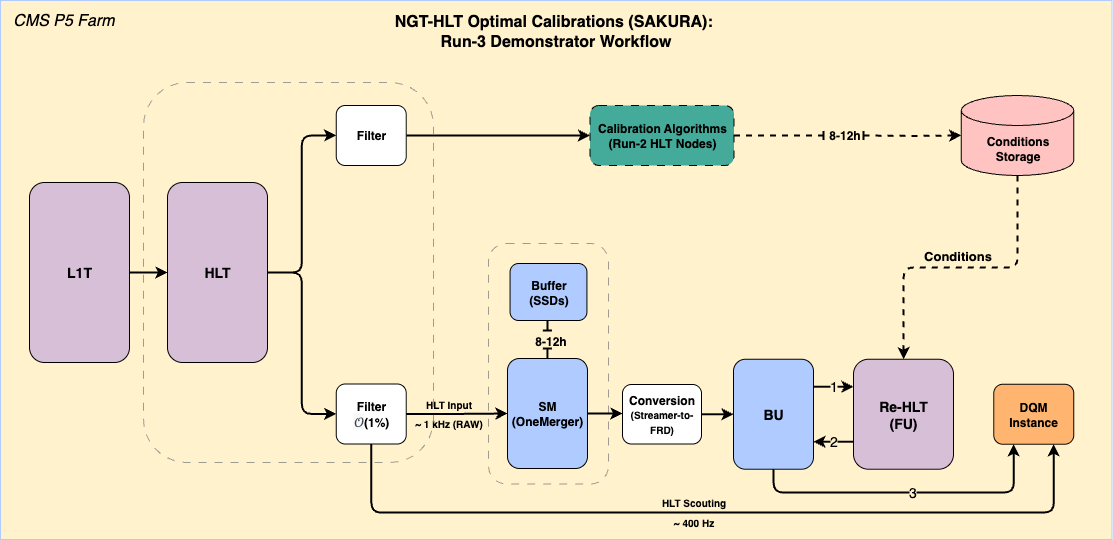

The diagram above was exported from draw.io. Its source (the exported page's mxGraphModel, read from the mxfile embedded in the PNG):
<mxGraphModel dx="573" dy="1391" grid="1" gridSize="10" guides="1" tooltips="1" connect="1" arrows="1" fold="1" page="1" pageScale="1" pageWidth="827" pageHeight="1169" math="0" shadow="0">
  <root>
    <mxCell id="0" />
    <mxCell id="1" parent="0" />
    <mxCell id="wa49Pn-pvh2bLljwLHad-9" value="" style="rounded=0;whiteSpace=wrap;html=1;fillColor=#FFF2CC;strokeColor=light-dark(#afcbff, #5c79a3);fillStyle=solid;" parent="1" vertex="1">
      <mxGeometry x="1757" y="208" width="1111.5" height="539" as="geometry" />
    </mxCell>
    <mxCell id="wa49Pn-pvh2bLljwLHad-13" value="&lt;div&gt;&lt;b style=&quot;&quot;&gt;&lt;font style=&quot;font-size: 14px;&quot;&gt;Re-HLT&lt;/font&gt;&lt;/b&gt;&lt;/div&gt;&lt;b style=&quot;&quot;&gt;&lt;font style=&quot;font-size: 14px;&quot;&gt;(FU)&lt;/font&gt;&lt;/b&gt;" style="rounded=1;whiteSpace=wrap;html=1;rotation=0;fillColor=#D8BFD8;fontColor=default;strokeColor=default;" parent="1" vertex="1">
      <mxGeometry x="2610" y="566.75" width="100" height="110" as="geometry" />
    </mxCell>
    <mxCell id="wa49Pn-pvh2bLljwLHad-14" style="edgeStyle=orthogonalEdgeStyle;rounded=0;orthogonalLoop=1;jettySize=auto;html=1;exitX=1;exitY=0.5;exitDx=0;exitDy=0;strokeWidth=2;strokeColor=default;endArrow=baseDash;endFill=0;dashed=1;" parent="1" source="wa49Pn-pvh2bLljwLHad-15" edge="1">
      <mxGeometry relative="1" as="geometry">
        <mxPoint x="2580" y="343" as="targetPoint" />
        <mxPoint x="2510" y="343" as="sourcePoint" />
      </mxGeometry>
    </mxCell>
    <mxCell id="wa49Pn-pvh2bLljwLHad-15" value="&lt;b&gt;&lt;font&gt;Calibration Algorithms&lt;/font&gt;&lt;/b&gt;&lt;div&gt;&lt;b&gt;&lt;font&gt;(Run-2 HLT Nodes)&lt;/font&gt;&lt;/b&gt;&lt;/div&gt;" style="rounded=1;whiteSpace=wrap;html=1;rotation=0;fillColor=#44AA99;strokeColor=default;dashed=1;dashPattern=8 8;fontColor=default;" parent="1" vertex="1">
      <mxGeometry x="2346.5" y="313" width="144" height="60" as="geometry" />
    </mxCell>
    <mxCell id="wa49Pn-pvh2bLljwLHad-18" style="edgeStyle=orthogonalEdgeStyle;rounded=1;orthogonalLoop=1;jettySize=auto;html=1;exitX=0.5;exitY=1;exitDx=0;exitDy=0;exitPerimeter=0;strokeColor=default;strokeWidth=2;dashed=1;curved=0;entryX=0.5;entryY=0;entryDx=0;entryDy=0;" parent="1" source="wa49Pn-pvh2bLljwLHad-20" target="wa49Pn-pvh2bLljwLHad-13" edge="1">
      <mxGeometry relative="1" as="geometry" />
    </mxCell>
    <mxCell id="wa49Pn-pvh2bLljwLHad-19" value="&lt;font style=&quot;font-size: 13px;&quot;&gt;&lt;b style=&quot;font-size: 13px;&quot;&gt;Conditions&lt;/b&gt;&lt;/font&gt;" style="edgeLabel;html=1;align=center;verticalAlign=middle;resizable=0;points=[];labelBackgroundColor=none;fontColor=default;fontSize=13;spacingTop=-25;" parent="wa49Pn-pvh2bLljwLHad-18" connectable="0" vertex="1">
      <mxGeometry x="0.0246" y="-1" relative="1" as="geometry">
        <mxPoint as="offset" />
      </mxGeometry>
    </mxCell>
    <mxCell id="wa49Pn-pvh2bLljwLHad-21" style="edgeStyle=orthogonalEdgeStyle;rounded=0;orthogonalLoop=1;jettySize=auto;html=1;strokeWidth=2;strokeColor=default;dashed=1;startArrow=baseDash;startFill=0;entryX=0;entryY=0.5;entryDx=0;entryDy=0;entryPerimeter=0;" parent="1" target="wa49Pn-pvh2bLljwLHad-20" edge="1">
      <mxGeometry relative="1" as="geometry">
        <mxPoint x="2620" y="343" as="sourcePoint" />
        <mxPoint x="2701.75" y="343" as="targetPoint" />
      </mxGeometry>
    </mxCell>
    <mxCell id="wa49Pn-pvh2bLljwLHad-20" value="&lt;b&gt;Conditions&lt;/b&gt;&lt;div&gt;&lt;b&gt;Storage&lt;/b&gt;&lt;/div&gt;" style="shape=cylinder3;whiteSpace=wrap;html=1;boundedLbl=1;backgroundOutline=1;size=15;fillColor=#FFC3C1;strokeColor=default;" parent="1" vertex="1">
      <mxGeometry x="2717.75" y="303" width="112.5" height="80" as="geometry" />
    </mxCell>
    <mxCell id="wa49Pn-pvh2bLljwLHad-22" value="&lt;b&gt;DQM&lt;/b&gt;&lt;div&gt;&lt;b&gt;Instance&lt;/b&gt;&lt;/div&gt;" style="rounded=1;whiteSpace=wrap;html=1;rotation=0;fillColor=#FFB570;fontColor=#000000;strokeColor=#000000;" parent="1" vertex="1">
      <mxGeometry x="2750.25" y="591.75" width="80" height="60" as="geometry" />
    </mxCell>
    <mxCell id="wa49Pn-pvh2bLljwLHad-27" value="&lt;font style=&quot;font-size: 12px;&quot;&gt;&lt;b style=&quot;font-size: 12px;&quot;&gt;8-12h&lt;/b&gt;&lt;/font&gt;" style="edgeLabel;html=1;align=center;verticalAlign=middle;resizable=0;points=[];labelBackgroundColor=none;fontColor=default;fontSize=12;spacingTop=-25;" parent="1" connectable="0" vertex="1">
      <mxGeometry x="2633.004513888841" y="350" as="geometry">
        <mxPoint x="-33" y="4" as="offset" />
      </mxGeometry>
    </mxCell>
    <mxCell id="wa49Pn-pvh2bLljwLHad-33" value="&lt;font style=&quot;font-size: 16px;&quot;&gt;NGT-HLT Optimal Calibrations (SAKURA):&amp;nbsp;&lt;/font&gt;&lt;div style=&quot;font-size: 16px;&quot;&gt;Run-3 Demonstrator Workflow&lt;/div&gt;" style="text;html=1;strokeColor=none;fillColor=none;align=center;verticalAlign=middle;whiteSpace=wrap;rounded=0;fontSize=13;fontStyle=1" parent="1" vertex="1">
      <mxGeometry x="2149.13" y="224" width="327.25" height="30" as="geometry" />
    </mxCell>
    <mxCell id="wa49Pn-pvh2bLljwLHad-35" value="&lt;b&gt;&lt;font style=&quot;font-size: 12px;&quot;&gt;Filter&lt;br&gt;&lt;/font&gt;&lt;/b&gt;&lt;div&gt;&lt;span style=&quot;background-color: rgba(63, 67, 80, 0.04); color: rgb(63, 67, 80); font-family: &amp;quot;Open Sans&amp;quot;, sans-serif; font-size: 14px; text-align: left; white-space-collapse: preserve;&quot;&gt;𝒪&lt;/span&gt;&lt;b style=&quot;text-wrap-mode: nowrap;&quot;&gt;(1%)&lt;/b&gt;&lt;/div&gt;" style="rounded=1;whiteSpace=wrap;html=1;align=center;" parent="1" vertex="1">
      <mxGeometry x="2092.75" y="591.5" width="70" height="60" as="geometry" />
    </mxCell>
    <mxCell id="iU1aODgmRw8-L7eTGCvN-7" value="1" style="edgeStyle=orthogonalEdgeStyle;rounded=1;orthogonalLoop=1;jettySize=auto;html=1;strokeColor=default;strokeWidth=2;curved=0;endArrow=classic;endFill=1;spacingTop=0;exitX=1;exitY=0.25;exitDx=0;exitDy=0;entryX=0;entryY=0.25;entryDx=0;entryDy=0;labelBackgroundColor=#fff2cc;fontSize=14;" parent="1" source="WGdXT72n8x7lZ6ZxNEnB-12" target="wa49Pn-pvh2bLljwLHad-13" edge="1">
      <mxGeometry relative="1" as="geometry">
        <mxPoint x="2530" y="620" as="sourcePoint" />
        <mxPoint x="2520" y="589.5" as="targetPoint" />
      </mxGeometry>
    </mxCell>
    <mxCell id="iU1aODgmRw8-L7eTGCvN-13" value="" style="edgeStyle=orthogonalEdgeStyle;rounded=1;orthogonalLoop=1;jettySize=auto;html=1;strokeColor=default;strokeWidth=2;curved=0;endArrow=classic;endFill=1;spacingTop=0;exitX=0.5;exitY=1;exitDx=0;exitDy=0;entryX=0.75;entryY=1;entryDx=0;entryDy=0;" parent="1" source="wa49Pn-pvh2bLljwLHad-35" target="wa49Pn-pvh2bLljwLHad-22" edge="1">
      <mxGeometry relative="1" as="geometry">
        <mxPoint x="2190" y="740" as="sourcePoint" />
        <mxPoint x="2400" y="580" as="targetPoint" />
        <Array as="points">
          <mxPoint x="2128" y="720" />
          <mxPoint x="2810" y="720" />
        </Array>
      </mxGeometry>
    </mxCell>
    <mxCell id="iU1aODgmRw8-L7eTGCvN-14" value="&lt;div style=&quot;line-height: 70%;&quot;&gt;&lt;div&gt;&lt;font&gt;&lt;font&gt;&lt;b&gt;&lt;span style=&quot;font-size: 10px; line-height: 70%;&quot;&gt;HLT Scouting&lt;/span&gt;&lt;br&gt;&lt;/b&gt;&lt;/font&gt;&lt;/font&gt;&lt;/div&gt;&lt;div&gt;&lt;font style=&quot;&quot;&gt;&lt;font style=&quot;&quot;&gt;&lt;b style=&quot;&quot;&gt;&lt;span style=&quot;font-size: 10px;&quot;&gt;&lt;br&gt;&lt;/span&gt;&lt;/b&gt;&lt;/font&gt;&lt;/font&gt;&lt;/div&gt;&lt;div&gt;&lt;font style=&quot;font-size: 10px; line-height: 70%;&quot;&gt;&lt;b style=&quot;background-color: transparent; color: light-dark(rgb(0, 0, 0), rgb(255, 255, 255));&quot;&gt;~ 400 Hz&lt;/b&gt;&lt;/font&gt;&lt;/div&gt;&lt;/div&gt;" style="edgeLabel;html=1;align=center;verticalAlign=middle;resizable=0;points=[];spacingTop=-40;labelBackgroundColor=none;rotation=0;fontSize=13;fontColor=default;" parent="iU1aODgmRw8-L7eTGCvN-13" connectable="0" vertex="1">
      <mxGeometry x="-0.2" y="2" relative="1" as="geometry">
        <mxPoint x="63" y="20" as="offset" />
      </mxGeometry>
    </mxCell>
    <mxCell id="iU1aODgmRw8-L7eTGCvN-33" value="&lt;font style=&quot;font-size: 14px;&quot;&gt;&lt;b style=&quot;&quot;&gt;L1T&lt;/b&gt;&lt;/font&gt;" style="rounded=1;whiteSpace=wrap;html=1;rotation=0;fillColor=#D8BFD8;fontColor=default;strokeColor=default;" parent="1" vertex="1">
      <mxGeometry x="1786" y="390" width="100" height="180" as="geometry" />
    </mxCell>
    <mxCell id="i9M8hpF4ER231Yj0U4T--2" value="" style="edgeStyle=orthogonalEdgeStyle;rounded=1;orthogonalLoop=1;jettySize=auto;html=1;strokeColor=default;strokeWidth=2;curved=0;endArrow=classic;endFill=1;spacingTop=0;entryX=0;entryY=0.5;entryDx=0;entryDy=0;exitX=1;exitY=0.5;exitDx=0;exitDy=0;" parent="1" source="wa49Pn-pvh2bLljwLHad-35" target="WGdXT72n8x7lZ6ZxNEnB-11" edge="1">
      <mxGeometry relative="1" as="geometry">
        <mxPoint x="2150" y="554.49" as="sourcePoint" />
        <mxPoint x="2305" y="620" as="targetPoint" />
        <Array as="points" />
      </mxGeometry>
    </mxCell>
    <mxCell id="reDTme4ZS87QYruM9ws6-1" value="&lt;div style=&quot;line-height: 90%;&quot;&gt;&lt;font&gt;&lt;font style=&quot;color: rgb(0, 0, 0); font-size: 10px; line-height: 90%;&quot;&gt;&lt;b&gt;HLT Input&lt;/b&gt;&lt;/font&gt;&lt;/font&gt;&lt;div&gt;&lt;font style=&quot;&quot;&gt;&lt;font style=&quot;color: rgb(0, 0, 0); font-size: 10px;&quot;&gt;&lt;b style=&quot;&quot;&gt;&lt;br&gt;&lt;/b&gt;&lt;/font&gt;&lt;/font&gt;&lt;div&gt;&lt;b style=&quot;background-color: transparent; color: light-dark(rgb(0, 0, 0), rgb(255, 255, 255));&quot;&gt;&lt;font style=&quot;font-size: 10px; line-height: 90%;&quot;&gt;~ 1 kHz (RAW)&lt;/font&gt;&lt;/b&gt;&lt;/div&gt;&lt;/div&gt;&lt;/div&gt;" style="edgeLabel;html=1;align=center;verticalAlign=middle;resizable=0;points=[];labelBackgroundColor=none;" parent="i9M8hpF4ER231Yj0U4T--2" connectable="0" vertex="1">
      <mxGeometry x="0.2182" y="1" relative="1" as="geometry">
        <mxPoint x="-21" y="1" as="offset" />
      </mxGeometry>
    </mxCell>
    <mxCell id="reDTme4ZS87QYruM9ws6-8" value="" style="edgeStyle=orthogonalEdgeStyle;rounded=1;orthogonalLoop=1;jettySize=auto;html=1;strokeColor=default;strokeWidth=2;curved=0;endArrow=classic;endFill=1;spacingTop=0;entryX=0;entryY=0.5;entryDx=0;entryDy=0;exitX=1;exitY=0.5;exitDx=0;exitDy=0;" parent="1" source="hIWg0OG6KV_40AornxaS-1" target="wa49Pn-pvh2bLljwLHad-15" edge="1">
      <mxGeometry relative="1" as="geometry">
        <mxPoint x="2210" y="343" as="sourcePoint" />
        <mxPoint x="2230" y="313" as="targetPoint" />
      </mxGeometry>
    </mxCell>
    <mxCell id="-1vVAZZULqZGSlAczmIT-1" value="&lt;i&gt;CMS P5 Farm&lt;/i&gt;" style="text;html=1;align=center;verticalAlign=middle;resizable=0;points=[];autosize=1;strokeColor=none;fillColor=none;fontSize=16;" parent="1" vertex="1">
      <mxGeometry x="1760" y="213" width="120" height="30" as="geometry" />
    </mxCell>
    <mxCell id="s0uPa9stf_SLtw5HSRYt-6" value="" style="edgeStyle=orthogonalEdgeStyle;rounded=1;orthogonalLoop=1;jettySize=auto;html=1;strokeColor=default;strokeWidth=2;curved=0;endArrow=classic;endFill=1;spacingTop=0;entryX=0;entryY=0.5;entryDx=0;entryDy=0;exitX=1;exitY=0.5;exitDx=0;exitDy=0;" parent="1" source="iU1aODgmRw8-L7eTGCvN-33" target="6sOMVOEU_1-G2QfVsvl_-1" edge="1">
      <mxGeometry relative="1" as="geometry">
        <mxPoint x="1970" y="560" as="sourcePoint" />
        <mxPoint x="1978" y="503.5" as="targetPoint" />
      </mxGeometry>
    </mxCell>
    <mxCell id="6sOMVOEU_1-G2QfVsvl_-1" value="&lt;font style=&quot;font-size: 14px;&quot;&gt;&lt;b style=&quot;&quot;&gt;HLT&lt;/b&gt;&lt;/font&gt;" style="rounded=1;whiteSpace=wrap;html=1;rotation=0;fillColor=#D8BFD8;fontColor=default;strokeColor=default;" parent="1" vertex="1">
      <mxGeometry x="1924" y="390" width="100" height="180" as="geometry" />
    </mxCell>
    <mxCell id="6sOMVOEU_1-G2QfVsvl_-3" value="" style="edgeStyle=orthogonalEdgeStyle;rounded=1;orthogonalLoop=1;jettySize=auto;html=1;strokeColor=default;strokeWidth=2;curved=0;endArrow=classic;endFill=1;spacingTop=0;entryX=0;entryY=0.5;entryDx=0;entryDy=0;exitX=1;exitY=0.5;exitDx=0;exitDy=0;" parent="1" source="6sOMVOEU_1-G2QfVsvl_-1" target="wa49Pn-pvh2bLljwLHad-35" edge="1">
      <mxGeometry relative="1" as="geometry">
        <mxPoint x="2080" y="565" as="sourcePoint" />
        <mxPoint x="2160" y="565" as="targetPoint" />
      </mxGeometry>
    </mxCell>
    <mxCell id="hIWg0OG6KV_40AornxaS-1" value="&lt;b&gt;&lt;font style=&quot;font-size: 12px;&quot;&gt;Filter&lt;/font&gt;&lt;/b&gt;" style="rounded=1;whiteSpace=wrap;html=1;align=center;" parent="1" vertex="1">
      <mxGeometry x="2092.75" y="313" width="70" height="60" as="geometry" />
    </mxCell>
    <mxCell id="iU1aODgmRw8-L7eTGCvN-4" value="&lt;b&gt;&lt;font&gt;Conversion&lt;/font&gt;&lt;/b&gt;&lt;div&gt;&lt;b&gt;&lt;font style=&quot;font-size: 10px;&quot;&gt;(Streamer-to-&lt;br&gt;FRD)&lt;/font&gt;&lt;/b&gt;&lt;/div&gt;" style="rounded=1;whiteSpace=wrap;html=1;align=center;" parent="1" vertex="1">
      <mxGeometry x="2379" y="592" width="79" height="59.5" as="geometry" />
    </mxCell>
    <mxCell id="hIWg0OG6KV_40AornxaS-11" value="" style="rounded=1;whiteSpace=wrap;html=1;fillColor=none;dashed=1;dashPattern=8 8;opacity=80;strokeColor=#858585;" parent="1" vertex="1">
      <mxGeometry x="1900" y="290" width="290" height="380" as="geometry" />
    </mxCell>
    <mxCell id="hIWg0OG6KV_40AornxaS-15" value="" style="edgeStyle=orthogonalEdgeStyle;rounded=1;orthogonalLoop=1;jettySize=auto;html=1;strokeColor=default;strokeWidth=2;curved=0;endArrow=classic;endFill=1;spacingTop=0;exitX=1;exitY=0.5;exitDx=0;exitDy=0;entryX=0;entryY=0.5;entryDx=0;entryDy=0;" parent="1" source="6sOMVOEU_1-G2QfVsvl_-1" target="hIWg0OG6KV_40AornxaS-1" edge="1">
      <mxGeometry relative="1" as="geometry">
        <mxPoint x="2072" y="514" as="sourcePoint" />
        <mxPoint x="2110" y="520" as="targetPoint" />
      </mxGeometry>
    </mxCell>
    <mxCell id="WGdXT72n8x7lZ6ZxNEnB-12" value="&lt;div&gt;&lt;b style=&quot;font-size: 14px; background-color: transparent; color: light-dark(rgb(0, 0, 0), rgb(255, 255, 255));&quot;&gt;BU&lt;/b&gt;&lt;/div&gt;" style="rounded=1;whiteSpace=wrap;html=1;rotation=0;fillColor=#AFCBFF;strokeColor=default;strokeWidth=1;" parent="1" vertex="1">
      <mxGeometry x="2490" y="566.75" width="80" height="110" as="geometry" />
    </mxCell>
    <mxCell id="hIWg0OG6KV_40AornxaS-16" value="" style="group" parent="1" connectable="0" vertex="1">
      <mxGeometry x="2245" y="451" width="120" height="240.5" as="geometry" />
    </mxCell>
    <mxCell id="WGdXT72n8x7lZ6ZxNEnB-13" value="" style="rounded=1;whiteSpace=wrap;html=1;fillColor=none;dashed=1;dashPattern=8 8;opacity=80;strokeColor=#858585;" parent="hIWg0OG6KV_40AornxaS-16" vertex="1">
      <mxGeometry width="120" height="240.5" as="geometry" />
    </mxCell>
    <mxCell id="wa49Pn-pvh2bLljwLHad-12" value="&lt;b&gt;Buffer&lt;/b&gt;&lt;div&gt;&lt;b&gt;(SSDs)&lt;/b&gt;&lt;/div&gt;" style="rounded=1;whiteSpace=wrap;html=1;rotation=0;fillColor=#AFCBFF;fontColor=default;strokeColor=default;" parent="hIWg0OG6KV_40AornxaS-16" vertex="1">
      <mxGeometry x="21.559999999999945" y="20" width="76.87" height="57" as="geometry" />
    </mxCell>
    <mxCell id="wa49Pn-pvh2bLljwLHad-32" value="&lt;font style=&quot;font-size: 12px;&quot;&gt;&lt;b style=&quot;font-size: 12px;&quot;&gt;8-12h&lt;/b&gt;&lt;/font&gt;" style="edgeLabel;html=1;align=center;verticalAlign=middle;resizable=0;points=[];labelBackgroundColor=none;fontColor=default;fontSize=12;spacingTop=-25;rotation=0;" parent="hIWg0OG6KV_40AornxaS-16" connectable="0" vertex="1">
      <mxGeometry x="59.99451388884063" y="109" as="geometry">
        <mxPoint x="1" as="offset" />
      </mxGeometry>
    </mxCell>
    <mxCell id="i9M8hpF4ER231Yj0U4T--16" style="edgeStyle=orthogonalEdgeStyle;rounded=0;orthogonalLoop=1;jettySize=auto;html=1;endArrow=baseDash;endFill=0;strokeWidth=2;" parent="hIWg0OG6KV_40AornxaS-16" edge="1">
      <mxGeometry relative="1" as="geometry">
        <mxPoint x="58.909999999999854" y="87" as="targetPoint" />
        <Array as="points">
          <mxPoint x="58.94999999999936" y="82" />
        </Array>
        <mxPoint x="58.909999999999854" y="77" as="sourcePoint" />
      </mxGeometry>
    </mxCell>
    <mxCell id="i9M8hpF4ER231Yj0U4T--17" style="edgeStyle=orthogonalEdgeStyle;rounded=0;orthogonalLoop=1;jettySize=auto;html=1;endArrow=baseDash;endFill=0;strokeWidth=2;" parent="hIWg0OG6KV_40AornxaS-16" edge="1">
      <mxGeometry relative="1" as="geometry">
        <mxPoint x="58.909999999999854" y="105" as="targetPoint" />
        <Array as="points">
          <mxPoint x="58.94999999999982" y="115" />
          <mxPoint x="58.94999999999982" y="115" />
        </Array>
        <mxPoint x="58.909999999999854" y="115" as="sourcePoint" />
      </mxGeometry>
    </mxCell>
    <mxCell id="WGdXT72n8x7lZ6ZxNEnB-11" value="&lt;div&gt;&lt;b style=&quot;background-color: transparent; color: light-dark(rgb(0, 0, 0), rgb(255, 255, 255));&quot;&gt;&lt;font&gt;SM&lt;/font&gt;&lt;/b&gt;&lt;/div&gt;&lt;div&gt;&lt;b style=&quot;background-color: transparent; color: light-dark(rgb(0, 0, 0), rgb(255, 255, 255));&quot;&gt;&lt;font&gt;(OneMerger)&lt;/font&gt;&lt;/b&gt;&lt;/div&gt;" style="rounded=1;whiteSpace=wrap;html=1;rotation=0;fillColor=#AFCBFF;strokeColor=default;" parent="hIWg0OG6KV_40AornxaS-16" vertex="1">
      <mxGeometry x="18.98999999999978" y="115" width="80" height="110" as="geometry" />
    </mxCell>
    <mxCell id="hIWg0OG6KV_40AornxaS-19" value="" style="edgeStyle=orthogonalEdgeStyle;rounded=1;orthogonalLoop=1;jettySize=auto;html=1;strokeColor=default;strokeWidth=2;curved=0;endArrow=classic;endFill=1;spacingTop=0;entryX=0;entryY=0.5;entryDx=0;entryDy=0;exitX=1;exitY=0.5;exitDx=0;exitDy=0;" parent="1" source="WGdXT72n8x7lZ6ZxNEnB-11" target="iU1aODgmRw8-L7eTGCvN-4" edge="1">
      <mxGeometry relative="1" as="geometry">
        <mxPoint x="2343.43" y="620.78" as="sourcePoint" />
        <mxPoint x="2381.43" y="620.78" as="targetPoint" />
      </mxGeometry>
    </mxCell>
    <mxCell id="hIWg0OG6KV_40AornxaS-22" value="" style="edgeStyle=orthogonalEdgeStyle;rounded=1;orthogonalLoop=1;jettySize=auto;html=1;strokeColor=default;strokeWidth=2;curved=0;endArrow=classic;endFill=1;spacingTop=0;entryX=0;entryY=0.5;entryDx=0;entryDy=0;exitX=1;exitY=0.5;exitDx=0;exitDy=0;" parent="1" source="iU1aODgmRw8-L7eTGCvN-4" target="WGdXT72n8x7lZ6ZxNEnB-12" edge="1">
      <mxGeometry relative="1" as="geometry">
        <mxPoint x="2476.98" y="621.25" as="sourcePoint" />
        <mxPoint x="2513.98" y="622.25" as="targetPoint" />
      </mxGeometry>
    </mxCell>
    <mxCell id="hCpAD1JEWJe0KmO46TL3-1" value="2" style="edgeStyle=orthogonalEdgeStyle;rounded=1;orthogonalLoop=1;jettySize=auto;html=1;strokeColor=default;strokeWidth=2;curved=0;endArrow=classic;endFill=1;spacingTop=0;exitX=0;exitY=0.75;exitDx=0;exitDy=0;entryX=1;entryY=0.75;entryDx=0;entryDy=0;labelBackgroundColor=#FFF2CC;fontSize=14;" parent="1" source="wa49Pn-pvh2bLljwLHad-13" target="WGdXT72n8x7lZ6ZxNEnB-12" edge="1">
      <mxGeometry relative="1" as="geometry">
        <mxPoint x="2580" y="604" as="sourcePoint" />
        <mxPoint x="2590" y="840" as="targetPoint" />
      </mxGeometry>
    </mxCell>
    <mxCell id="hCpAD1JEWJe0KmO46TL3-2" value="3" style="edgeStyle=orthogonalEdgeStyle;rounded=1;orthogonalLoop=1;jettySize=auto;html=1;strokeColor=default;strokeWidth=2;curved=0;endArrow=classic;endFill=1;spacingTop=0;exitX=0.5;exitY=1;exitDx=0;exitDy=0;entryX=0.25;entryY=1;entryDx=0;entryDy=0;labelBackgroundColor=#FFF2CC;fontSize=14;" parent="1" source="WGdXT72n8x7lZ6ZxNEnB-12" target="wa49Pn-pvh2bLljwLHad-22" edge="1">
      <mxGeometry x="0.0471" relative="1" as="geometry">
        <mxPoint x="2138" y="662" as="sourcePoint" />
        <mxPoint x="2800" y="662" as="targetPoint" />
        <Array as="points">
          <mxPoint x="2530" y="700" />
          <mxPoint x="2770" y="700" />
        </Array>
        <mxPoint as="offset" />
      </mxGeometry>
    </mxCell>
  </root>
</mxGraphModel>